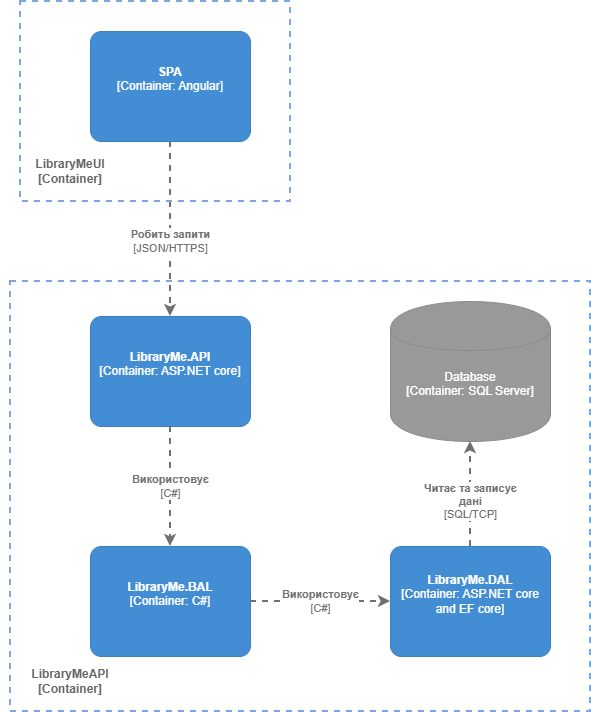

The diagram above was exported from draw.io. Its source (the exported page's mxGraphModel, read from the mxfile embedded in the PNG):
<mxGraphModel dx="599" dy="1946" grid="1" gridSize="10" guides="1" tooltips="1" connect="1" arrows="1" fold="1" page="1" pageScale="1" pageWidth="827" pageHeight="1169" math="0" shadow="0">
  <root>
    <mxCell id="AVTp8zRlv71y_wTY7c-L-0" />
    <mxCell id="AVTp8zRlv71y_wTY7c-L-1" parent="AVTp8zRlv71y_wTY7c-L-0" />
    <mxCell id="PV9xaBnC4dWRPa2QTNTH-0" parent="AVTp8zRlv71y_wTY7c-L-1" style="verticalLabelPosition=bottom;verticalAlign=top;html=1;shape=mxgraph.basic.rect;fillColor2=none;strokeWidth=2;size=20;indent=5;fillColor=none;dashed=1;strokeColor=#7EA6E0;" value="" vertex="1">
      <mxGeometry height="430" width="580" x="1300" y="160" as="geometry" />
    </mxCell>
    <object placeholders="1" c4Type="Relationship" c4Technology="SQL/TCP" c4Description="Читає та записує&#10; дані" label="&lt;div style=&quot;text-align: left&quot;&gt;&lt;div style=&quot;text-align: center&quot;&gt;&lt;b&gt;%c4Description%&lt;/b&gt;&lt;/div&gt;&lt;div style=&quot;text-align: center&quot;&gt;[%c4Technology%]&lt;/div&gt;&lt;/div&gt;" id="PV9xaBnC4dWRPa2QTNTH-1">
      <mxCell edge="1" parent="AVTp8zRlv71y_wTY7c-L-1" source="PV9xaBnC4dWRPa2QTNTH-3" style="edgeStyle=none;rounded=0;html=1;jettySize=auto;orthogonalLoop=1;strokeColor=#707070;strokeWidth=2;fontColor=#707070;jumpStyle=none;dashed=1;metaEdit=1;metaData={&quot;c4Type&quot;:{&quot;editable&quot;:false}};entryX=0.5;entryY=1;entryDx=0;entryDy=0;entryPerimeter=0;" target="PV9xaBnC4dWRPa2QTNTH-2">
        <mxGeometry relative="1" width="160" x="-0.1429" as="geometry">
          <mxPoint as="offset" />
          <Array as="points" />
          <mxPoint x="1824" y="448.6928104575163" as="sourcePoint" />
          <mxPoint x="2010" y="545" as="targetPoint" />
        </mxGeometry>
      </mxCell>
    </object>
    <object placeholders="1" c4Type="Database" c4Technology="SQL Server" c4Description="" label="%c4Type%&lt;div style=&quot;font-size: 12px;&quot;&gt;[Container:&amp;nbsp;%c4Technology%]&lt;/div&gt;&lt;br style=&quot;font-size: 12px;&quot;&gt;&lt;div style=&quot;font-size: 12px;&quot;&gt;%c4Description%&lt;/div&gt;" id="PV9xaBnC4dWRPa2QTNTH-2">
      <mxCell parent="AVTp8zRlv71y_wTY7c-L-1" style="shape=cylinder;whiteSpace=wrap;html=1;boundedLbl=1;rounded=1;labelBackgroundColor=none;fillColor=#999999;fontSize=12;fontColor=#ffffff;align=center;strokeColor=#8A8A8A;metaEdit=1;points=[[0.5,0,0],[1,0.25,0],[1,0.5,0],[1,0.75,0],[0.5,1,0],[0,0.75,0],[0,0.5,0],[0,0.25,0]];metaData={&quot;c4Type&quot;:{&quot;editable&quot;:false}};arcSize=10;" vertex="1">
        <mxGeometry height="140" width="160" x="1680" y="180" as="geometry" />
      </mxCell>
    </object>
    <object placeholders="1" c4Name="LibraryMe.DAL" c4Type="Container" c4Technology="ASP.NET core and EF core" c4Description="" label="&lt;b&gt;%c4Name%&lt;/b&gt;&lt;div&gt;[%c4Type%: %c4Technology%]&lt;/div&gt;&lt;br&gt;&lt;div&gt;%c4Description%&lt;/div&gt;" id="PV9xaBnC4dWRPa2QTNTH-3">
      <mxCell parent="AVTp8zRlv71y_wTY7c-L-1" style="rounded=1;whiteSpace=wrap;html=1;labelBackgroundColor=none;fillColor=#438DD5;fontColor=#ffffff;align=center;arcSize=10;strokeColor=#3C7FC0;metaEdit=1;metaData={&quot;c4Type&quot;:{&quot;editable&quot;:false}};points=[[0.25,0,0],[0.5,0,0],[0.75,0,0],[1,0.25,0],[1,0.5,0],[1,0.75,0],[0.75,1,0],[0.5,1,0],[0.25,1,0],[0,0.75,0],[0,0.5,0],[0,0.25,0]];" vertex="1">
        <mxGeometry height="110.00000000000001" width="160" x="1680" y="425" as="geometry" />
      </mxCell>
    </object>
    <object placeholders="1" c4Name="LibraryMe.API" c4Type="Container" c4Technology="ASP.NET core" c4Description="" label="&lt;b&gt;%c4Name%&lt;/b&gt;&lt;div&gt;[%c4Type%: %c4Technology%]&lt;/div&gt;&lt;br&gt;&lt;div&gt;%c4Description%&lt;/div&gt;" id="PV9xaBnC4dWRPa2QTNTH-4">
      <mxCell parent="AVTp8zRlv71y_wTY7c-L-1" style="rounded=1;whiteSpace=wrap;html=1;labelBackgroundColor=none;fillColor=#438DD5;fontColor=#ffffff;align=center;arcSize=10;strokeColor=#3C7FC0;metaEdit=1;metaData={&quot;c4Type&quot;:{&quot;editable&quot;:false}};points=[[0.25,0,0],[0.5,0,0],[0.75,0,0],[1,0.25,0],[1,0.5,0],[1,0.75,0],[0.75,1,0],[0.5,1,0],[0.25,1,0],[0,0.75,0],[0,0.5,0],[0,0.25,0]];" vertex="1">
        <mxGeometry height="110.00000000000001" width="160" x="1380" y="195" as="geometry" />
      </mxCell>
    </object>
    <object placeholders="1" c4Name="LibraryMe.BAL" c4Type="Container" c4Technology="C#" c4Description="" label="&lt;b&gt;%c4Name%&lt;/b&gt;&lt;div&gt;[%c4Type%: %c4Technology%]&lt;/div&gt;&lt;br&gt;&lt;div&gt;%c4Description%&lt;/div&gt;" id="PV9xaBnC4dWRPa2QTNTH-5">
      <mxCell parent="AVTp8zRlv71y_wTY7c-L-1" style="rounded=1;whiteSpace=wrap;html=1;labelBackgroundColor=none;fillColor=#438DD5;fontColor=#ffffff;align=center;arcSize=10;strokeColor=#3C7FC0;metaEdit=1;metaData={&quot;c4Type&quot;:{&quot;editable&quot;:false}};points=[[0.25,0,0],[0.5,0,0],[0.75,0,0],[1,0.25,0],[1,0.5,0],[1,0.75,0],[0.75,1,0],[0.5,1,0],[0.25,1,0],[0,0.75,0],[0,0.5,0],[0,0.25,0]];" vertex="1">
        <mxGeometry height="110.00000000000001" width="160" x="1380" y="425" as="geometry" />
      </mxCell>
    </object>
    <object placeholders="1" c4Type="Relationship" c4Technology="C#" c4Description="Використовує" label="&lt;div style=&quot;text-align: left&quot;&gt;&lt;div style=&quot;text-align: center&quot;&gt;&lt;b&gt;%c4Description%&lt;/b&gt;&lt;/div&gt;&lt;div style=&quot;text-align: center&quot;&gt;[%c4Technology%]&lt;/div&gt;&lt;/div&gt;" id="PV9xaBnC4dWRPa2QTNTH-6">
      <mxCell edge="1" parent="AVTp8zRlv71y_wTY7c-L-1" source="PV9xaBnC4dWRPa2QTNTH-5" style="edgeStyle=none;rounded=0;html=1;jettySize=auto;orthogonalLoop=1;strokeColor=#707070;strokeWidth=2;fontColor=#707070;jumpStyle=none;dashed=1;metaEdit=1;metaData={&quot;c4Type&quot;:{&quot;editable&quot;:false}};exitX=1;exitY=0.5;exitDx=0;exitDy=0;exitPerimeter=0;entryX=0;entryY=0.5;entryDx=0;entryDy=0;entryPerimeter=0;" target="PV9xaBnC4dWRPa2QTNTH-3">
        <mxGeometry relative="1" width="160" as="geometry">
          <mxPoint as="offset" />
          <mxPoint x="1930" y="445" as="sourcePoint" />
          <mxPoint x="1930" y="525" as="targetPoint" />
        </mxGeometry>
      </mxCell>
    </object>
    <object placeholders="1" c4Type="Relationship" c4Technology="C#" c4Description="Використовує" label="&lt;div style=&quot;text-align: left&quot;&gt;&lt;div style=&quot;text-align: center&quot;&gt;&lt;b&gt;%c4Description%&lt;/b&gt;&lt;/div&gt;&lt;div style=&quot;text-align: center&quot;&gt;[%c4Technology%]&lt;/div&gt;&lt;/div&gt;" id="PV9xaBnC4dWRPa2QTNTH-7">
      <mxCell edge="1" parent="AVTp8zRlv71y_wTY7c-L-1" source="PV9xaBnC4dWRPa2QTNTH-4" style="edgeStyle=none;rounded=0;html=1;jettySize=auto;orthogonalLoop=1;strokeColor=#707070;strokeWidth=2;fontColor=#707070;jumpStyle=none;dashed=1;metaEdit=1;metaData={&quot;c4Type&quot;:{&quot;editable&quot;:false}};exitX=0.5;exitY=1;exitDx=0;exitDy=0;exitPerimeter=0;entryX=0.5;entryY=0;entryDx=0;entryDy=0;entryPerimeter=0;" target="PV9xaBnC4dWRPa2QTNTH-5">
        <mxGeometry relative="1" width="160" as="geometry">
          <mxPoint as="offset" />
          <mxPoint x="1754" y="325" as="sourcePoint" />
          <mxPoint x="1754" y="405" as="targetPoint" />
        </mxGeometry>
      </mxCell>
    </object>
    <mxCell id="PV9xaBnC4dWRPa2QTNTH-8" parent="AVTp8zRlv71y_wTY7c-L-1" style="text;html=1;strokeColor=none;fillColor=none;align=center;verticalAlign=middle;whiteSpace=wrap;rounded=0;fontStyle=1;fontColor=#666666;" value="LibraryMeAPI&lt;br style=&quot;border-color: var(--border-color);&quot;&gt;[Container]" vertex="1">
      <mxGeometry height="20" width="140" x="1290" y="550" as="geometry" />
    </mxCell>
    <object placeholders="1" c4Type="Relationship" c4Technology="JSON/HTTPS" c4Description="Робить запити" label="&lt;div style=&quot;text-align: left&quot;&gt;&lt;div style=&quot;text-align: center&quot;&gt;&lt;b&gt;%c4Description%&lt;/b&gt;&lt;/div&gt;&lt;div style=&quot;text-align: center&quot;&gt;[%c4Technology%]&lt;/div&gt;&lt;/div&gt;" id="PV9xaBnC4dWRPa2QTNTH-9">
      <mxCell edge="1" parent="AVTp8zRlv71y_wTY7c-L-1" source="PV9xaBnC4dWRPa2QTNTH-10" style="edgeStyle=none;rounded=0;html=1;jettySize=auto;orthogonalLoop=1;strokeColor=#707070;strokeWidth=2;fontColor=#707070;jumpStyle=none;dashed=1;metaEdit=1;metaData={&quot;c4Type&quot;:{&quot;editable&quot;:false}};entryX=0.5;entryY=0;entryDx=0;entryDy=0;entryPerimeter=0;" target="PV9xaBnC4dWRPa2QTNTH-4">
        <mxGeometry relative="1" width="160" x="0.1429" as="geometry">
          <mxPoint as="offset" />
          <mxPoint x="1154" y="190" as="sourcePoint" />
          <mxPoint x="1180" y="240" as="targetPoint" />
        </mxGeometry>
      </mxCell>
    </object>
    <object placeholders="1" c4Name="SPA" c4Type="Container" c4Technology="Angular" c4Description="" label="&lt;b&gt;%c4Name%&lt;/b&gt;&lt;div&gt;[%c4Type%: %c4Technology%]&lt;/div&gt;&lt;br&gt;&lt;div&gt;%c4Description%&lt;/div&gt;" id="PV9xaBnC4dWRPa2QTNTH-10">
      <mxCell parent="AVTp8zRlv71y_wTY7c-L-1" style="rounded=1;whiteSpace=wrap;html=1;labelBackgroundColor=none;fillColor=#438DD5;fontColor=#ffffff;align=center;arcSize=10;strokeColor=#3C7FC0;metaEdit=1;metaData={&quot;c4Type&quot;:{&quot;editable&quot;:false}};points=[[0.25,0,0],[0.5,0,0],[0.75,0,0],[1,0.25,0],[1,0.5,0],[1,0.75,0],[0.75,1,0],[0.5,1,0],[0.25,1,0],[0,0.75,0],[0,0.5,0],[0,0.25,0]];" vertex="1">
        <mxGeometry height="110.00000000000001" width="160" x="1380" y="-90" as="geometry" />
      </mxCell>
    </object>
    <mxCell id="l-c41SNbp6phfHkulDHH-0" parent="AVTp8zRlv71y_wTY7c-L-1" style="text;html=1;strokeColor=none;fillColor=none;align=center;verticalAlign=middle;whiteSpace=wrap;rounded=0;fontStyle=1;fontColor=#666666;" value="LibraryMeUI&lt;br style=&quot;border-color: var(--border-color);&quot;&gt;[Container]" vertex="1">
      <mxGeometry height="20" width="140" x="1290" y="40" as="geometry" />
    </mxCell>
    <mxCell id="GaFJEap9hfUilW_hqvl0-0" parent="AVTp8zRlv71y_wTY7c-L-1" style="verticalLabelPosition=bottom;verticalAlign=top;html=1;shape=mxgraph.basic.rect;fillColor2=none;strokeWidth=2;size=20;indent=5;fillColor=none;dashed=1;strokeColor=#7EA6E0;" value="" vertex="1">
      <mxGeometry height="200" width="270" x="1310" y="-120" as="geometry" />
    </mxCell>
  </root>
</mxGraphModel>